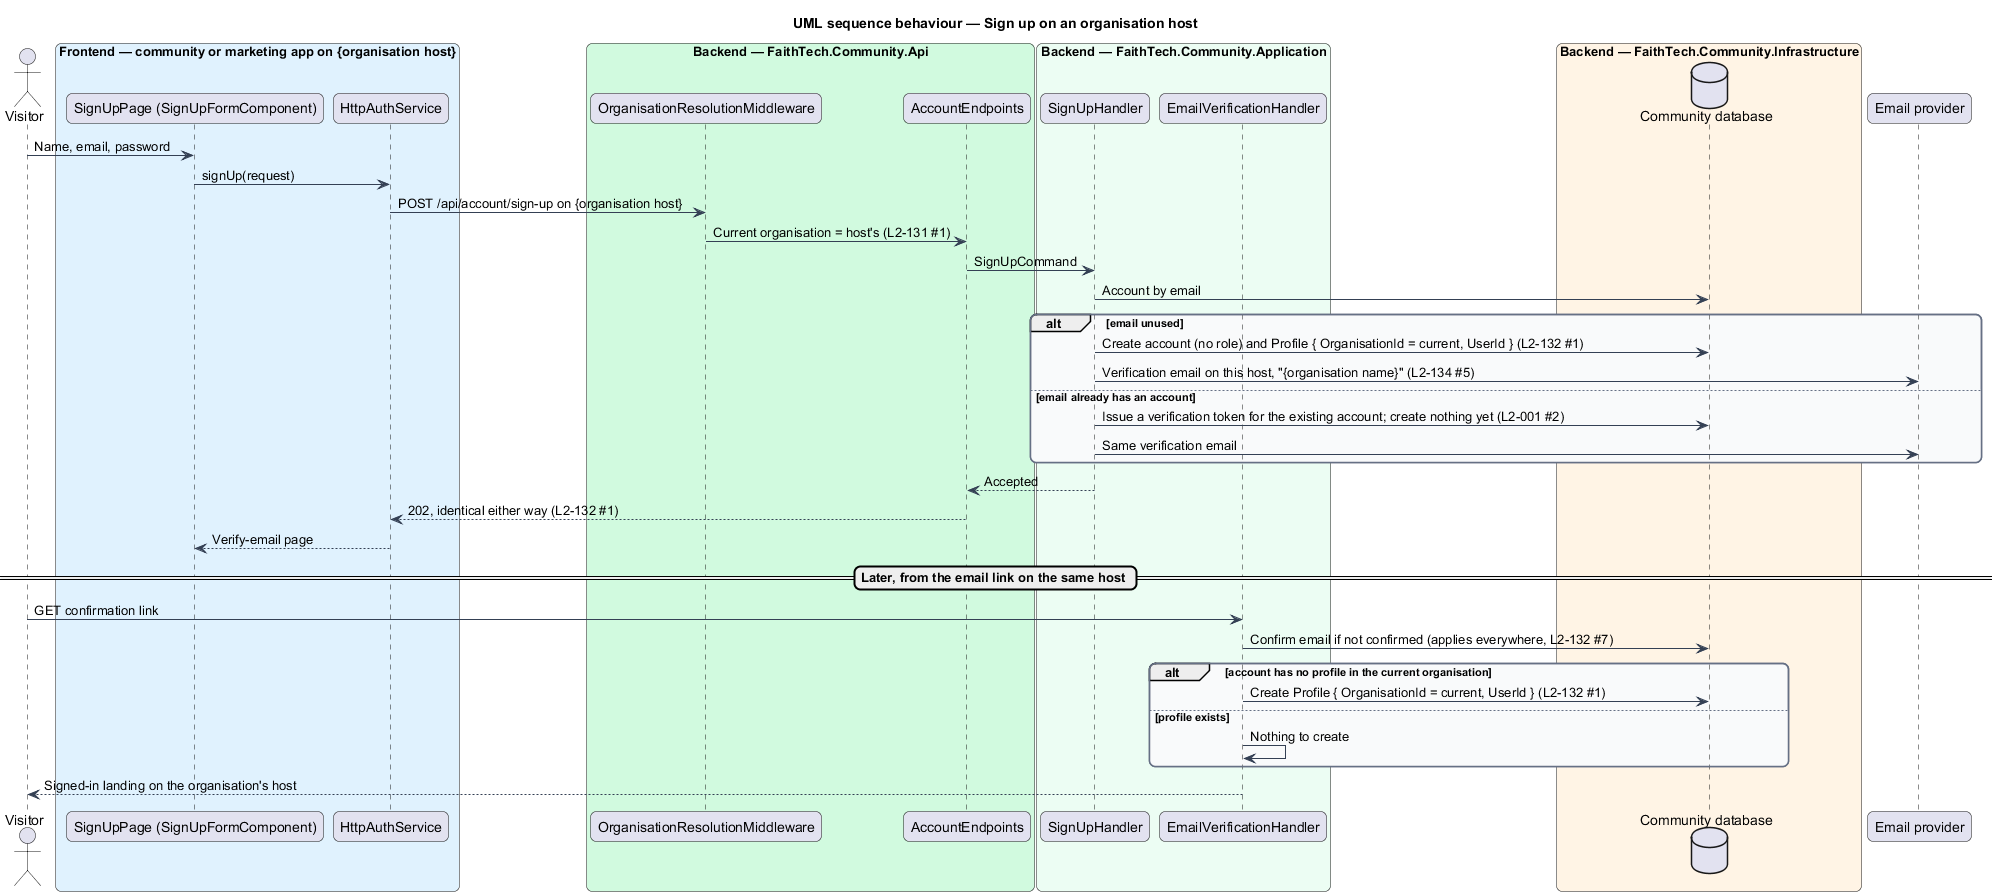

The diagram above was rendered by PlantUML. Its source (embedded in the PNG):
@startuml
title UML sequence behaviour — Sign up on an organisation host
skinparam backgroundColor #FFFFFF
skinparam shadowing false
skinparam roundcorner 12
skinparam defaultFontName Arial
skinparam ArrowColor #344054
skinparam rectangle {
  BorderColor #344054
  FontColor #101828
}
skinparam package {
  BorderColor #667085
  FontColor #101828
  BackgroundColor #F9FAFB
}
actor "Visitor" as actor
box "Frontend — community or marketing app on {organisation host}" #E0F2FE
  participant "SignUpPage (SignUpFormComponent)" as page
  participant "HttpAuthService" as auth
end box
box "Backend — FaithTech.Community.Api" #D1FADF
  participant "OrganisationResolutionMiddleware" as resolve
  participant "AccountEndpoints" as ep
end box
box "Backend — FaithTech.Community.Application" #ECFDF3
  participant "SignUpHandler" as signup
  participant "EmailVerificationHandler" as verify
end box
box "Backend — FaithTech.Community.Infrastructure" #FFF4E5
  database "Community database" as db
end box
participant "Email provider" as mail
actor -> page : Name, email, password
page -> auth : signUp(request)
auth -> resolve : POST /api/account/sign-up on {organisation host}
resolve -> ep : Current organisation = host's (L2-131 #1)
ep -> signup : SignUpCommand
signup -> db : Account by email
alt email unused
  signup -> db : Create account (no role) and Profile { OrganisationId = current, UserId } (L2-132 #1)
  signup -> mail : Verification email on this host, "{organisation name}" (L2-134 #5)
else email already has an account
  signup -> db : Issue a verification token for the existing account; create nothing yet (L2-001 #2)
  signup -> mail : Same verification email
end
signup --> ep : Accepted
ep --> auth : 202, identical either way (L2-132 #1)
auth --> page : Verify-email page
== Later, from the email link on the same host ==
actor -> verify : GET confirmation link
verify -> db : Confirm email if not confirmed (applies everywhere, L2-132 #7)
alt account has no profile in the current organisation
  verify -> db : Create Profile { OrganisationId = current, UserId } (L2-132 #1)
else profile exists
  verify -> verify : Nothing to create
end
verify --> actor : Signed-in landing on the organisation's host
@enduml